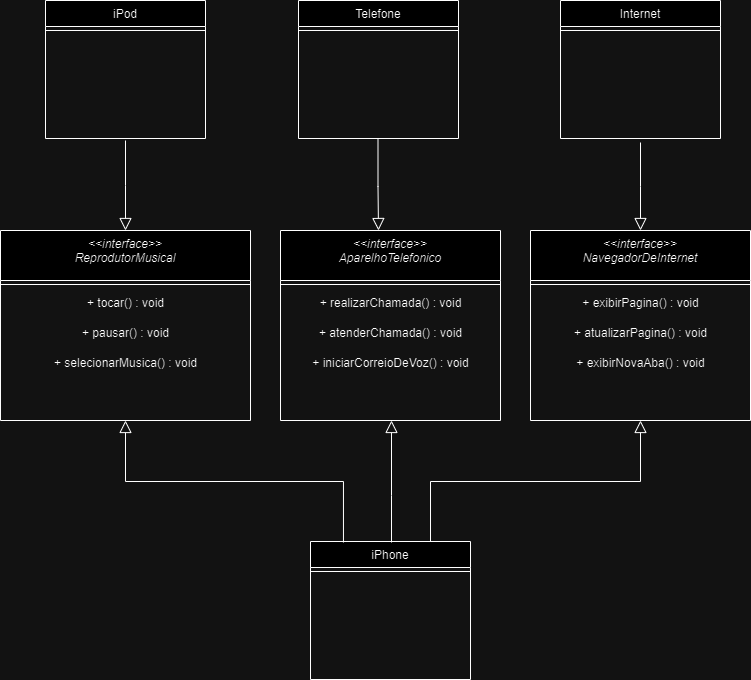

The diagram above was exported from draw.io. Its source (the exported page's mxGraphModel, read from the mxfile embedded in the PNG):
<mxGraphModel dx="804" dy="423" grid="1" gridSize="10" guides="1" tooltips="1" connect="1" arrows="1" fold="1" page="1" pageScale="1" pageWidth="827" pageHeight="1169" math="0" shadow="0">
  <root>
    <mxCell id="WIyWlLk6GJQsqaUBKTNV-0" />
    <mxCell id="WIyWlLk6GJQsqaUBKTNV-1" parent="WIyWlLk6GJQsqaUBKTNV-0" />
    <mxCell id="zkfFHV4jXpPFQw0GAbJ--0" value="&lt;&lt;interface&gt;&gt;&#10;ReprodutorMusical" style="swimlane;fontStyle=2;align=center;verticalAlign=top;childLayout=stackLayout;horizontal=1;startSize=50;horizontalStack=0;resizeParent=1;resizeLast=0;collapsible=1;marginBottom=0;rounded=0;shadow=0;strokeWidth=1;" parent="WIyWlLk6GJQsqaUBKTNV-1" vertex="1">
      <mxGeometry x="36" y="268" width="250" height="190" as="geometry">
        <mxRectangle x="230" y="140" width="160" height="26" as="alternateBounds" />
      </mxGeometry>
    </mxCell>
    <mxCell id="zkfFHV4jXpPFQw0GAbJ--4" value="" style="line;html=1;strokeWidth=1;align=left;verticalAlign=middle;spacingTop=-1;spacingLeft=3;spacingRight=3;rotatable=0;labelPosition=right;points=[];portConstraint=eastwest;" parent="zkfFHV4jXpPFQw0GAbJ--0" vertex="1">
      <mxGeometry y="50" width="250" height="8" as="geometry" />
    </mxCell>
    <mxCell id="obNIJX-6i7eHL-ShZfBl-5" value="+ tocar() : void" style="text;html=1;align=center;verticalAlign=middle;resizable=0;points=[];autosize=1;strokeColor=none;fillColor=none;" parent="zkfFHV4jXpPFQw0GAbJ--0" vertex="1">
      <mxGeometry y="58" width="250" height="30" as="geometry" />
    </mxCell>
    <mxCell id="obNIJX-6i7eHL-ShZfBl-6" value="+ pausar() : void" style="text;html=1;align=center;verticalAlign=middle;resizable=0;points=[];autosize=1;strokeColor=none;fillColor=none;" parent="zkfFHV4jXpPFQw0GAbJ--0" vertex="1">
      <mxGeometry y="88" width="250" height="30" as="geometry" />
    </mxCell>
    <mxCell id="obNIJX-6i7eHL-ShZfBl-7" value="+ selecionarMusica() : void" style="text;html=1;align=center;verticalAlign=middle;resizable=0;points=[];autosize=1;strokeColor=none;fillColor=none;" parent="zkfFHV4jXpPFQw0GAbJ--0" vertex="1">
      <mxGeometry y="118" width="250" height="30" as="geometry" />
    </mxCell>
    <mxCell id="zkfFHV4jXpPFQw0GAbJ--6" value="iPod" style="swimlane;fontStyle=0;align=center;verticalAlign=top;childLayout=stackLayout;horizontal=1;startSize=26;horizontalStack=0;resizeParent=1;resizeLast=0;collapsible=1;marginBottom=0;rounded=0;shadow=0;strokeWidth=1;" parent="WIyWlLk6GJQsqaUBKTNV-1" vertex="1">
      <mxGeometry x="81" y="38" width="160" height="138" as="geometry">
        <mxRectangle x="130" y="380" width="160" height="26" as="alternateBounds" />
      </mxGeometry>
    </mxCell>
    <mxCell id="zkfFHV4jXpPFQw0GAbJ--9" value="" style="line;html=1;strokeWidth=1;align=left;verticalAlign=middle;spacingTop=-1;spacingLeft=3;spacingRight=3;rotatable=0;labelPosition=right;points=[];portConstraint=eastwest;" parent="zkfFHV4jXpPFQw0GAbJ--6" vertex="1">
      <mxGeometry y="26" width="160" height="8" as="geometry" />
    </mxCell>
    <mxCell id="zkfFHV4jXpPFQw0GAbJ--12" value="" style="endArrow=block;endSize=10;endFill=0;shadow=0;strokeWidth=1;rounded=0;edgeStyle=elbowEdgeStyle;elbow=vertical;" parent="WIyWlLk6GJQsqaUBKTNV-1" target="zkfFHV4jXpPFQw0GAbJ--0" edge="1">
      <mxGeometry width="160" relative="1" as="geometry">
        <mxPoint x="161" y="178" as="sourcePoint" />
        <mxPoint x="200" y="-88" as="targetPoint" />
      </mxGeometry>
    </mxCell>
    <mxCell id="obNIJX-6i7eHL-ShZfBl-8" value="&lt;&lt;interface&gt;&gt;&#10;AparelhoTelefonico" style="swimlane;fontStyle=2;align=center;verticalAlign=top;childLayout=stackLayout;horizontal=1;startSize=50;horizontalStack=0;resizeParent=1;resizeLast=0;collapsible=1;marginBottom=0;rounded=0;shadow=0;strokeWidth=1;" parent="WIyWlLk6GJQsqaUBKTNV-1" vertex="1">
      <mxGeometry x="316" y="268" width="220" height="190" as="geometry">
        <mxRectangle x="230" y="140" width="160" height="26" as="alternateBounds" />
      </mxGeometry>
    </mxCell>
    <mxCell id="obNIJX-6i7eHL-ShZfBl-9" value="" style="line;html=1;strokeWidth=1;align=left;verticalAlign=middle;spacingTop=-1;spacingLeft=3;spacingRight=3;rotatable=0;labelPosition=right;points=[];portConstraint=eastwest;" parent="obNIJX-6i7eHL-ShZfBl-8" vertex="1">
      <mxGeometry y="50" width="220" height="8" as="geometry" />
    </mxCell>
    <mxCell id="obNIJX-6i7eHL-ShZfBl-10" value="+ realizarChamada() : void" style="text;html=1;align=center;verticalAlign=middle;resizable=0;points=[];autosize=1;strokeColor=none;fillColor=none;" parent="obNIJX-6i7eHL-ShZfBl-8" vertex="1">
      <mxGeometry y="58" width="220" height="30" as="geometry" />
    </mxCell>
    <mxCell id="obNIJX-6i7eHL-ShZfBl-11" value="+ atenderChamada() : void" style="text;html=1;align=center;verticalAlign=middle;resizable=0;points=[];autosize=1;strokeColor=none;fillColor=none;" parent="obNIJX-6i7eHL-ShZfBl-8" vertex="1">
      <mxGeometry y="88" width="220" height="30" as="geometry" />
    </mxCell>
    <mxCell id="obNIJX-6i7eHL-ShZfBl-12" value="+ iniciarCorreioDeVoz() : void" style="text;html=1;align=center;verticalAlign=middle;resizable=0;points=[];autosize=1;strokeColor=none;fillColor=none;" parent="obNIJX-6i7eHL-ShZfBl-8" vertex="1">
      <mxGeometry y="118" width="220" height="30" as="geometry" />
    </mxCell>
    <mxCell id="obNIJX-6i7eHL-ShZfBl-14" value="&lt;&lt;interface&gt;&gt;&#10;NavegadorDeInternet" style="swimlane;fontStyle=2;align=center;verticalAlign=top;childLayout=stackLayout;horizontal=1;startSize=50;horizontalStack=0;resizeParent=1;resizeLast=0;collapsible=1;marginBottom=0;rounded=0;shadow=0;strokeWidth=1;" parent="WIyWlLk6GJQsqaUBKTNV-1" vertex="1">
      <mxGeometry x="566" y="268" width="220" height="190" as="geometry">
        <mxRectangle x="230" y="140" width="160" height="26" as="alternateBounds" />
      </mxGeometry>
    </mxCell>
    <mxCell id="obNIJX-6i7eHL-ShZfBl-15" value="" style="line;html=1;strokeWidth=1;align=left;verticalAlign=middle;spacingTop=-1;spacingLeft=3;spacingRight=3;rotatable=0;labelPosition=right;points=[];portConstraint=eastwest;" parent="obNIJX-6i7eHL-ShZfBl-14" vertex="1">
      <mxGeometry y="50" width="220" height="8" as="geometry" />
    </mxCell>
    <mxCell id="obNIJX-6i7eHL-ShZfBl-16" value="+ exibirPagina() : void" style="text;html=1;align=center;verticalAlign=middle;resizable=0;points=[];autosize=1;strokeColor=none;fillColor=none;" parent="obNIJX-6i7eHL-ShZfBl-14" vertex="1">
      <mxGeometry y="58" width="220" height="30" as="geometry" />
    </mxCell>
    <mxCell id="obNIJX-6i7eHL-ShZfBl-17" value="+ atualizarPagina() : void" style="text;html=1;align=center;verticalAlign=middle;resizable=0;points=[];autosize=1;strokeColor=none;fillColor=none;" parent="obNIJX-6i7eHL-ShZfBl-14" vertex="1">
      <mxGeometry y="88" width="220" height="30" as="geometry" />
    </mxCell>
    <mxCell id="obNIJX-6i7eHL-ShZfBl-18" value="+ exibirNovaAba() : void" style="text;html=1;align=center;verticalAlign=middle;resizable=0;points=[];autosize=1;strokeColor=none;fillColor=none;" parent="obNIJX-6i7eHL-ShZfBl-14" vertex="1">
      <mxGeometry y="118" width="220" height="30" as="geometry" />
    </mxCell>
    <mxCell id="obNIJX-6i7eHL-ShZfBl-19" value="Telefone" style="swimlane;fontStyle=0;align=center;verticalAlign=top;childLayout=stackLayout;horizontal=1;startSize=26;horizontalStack=0;resizeParent=1;resizeLast=0;collapsible=1;marginBottom=0;rounded=0;shadow=0;strokeWidth=1;" parent="WIyWlLk6GJQsqaUBKTNV-1" vertex="1">
      <mxGeometry x="334" y="38" width="160" height="138" as="geometry">
        <mxRectangle x="130" y="380" width="160" height="26" as="alternateBounds" />
      </mxGeometry>
    </mxCell>
    <mxCell id="obNIJX-6i7eHL-ShZfBl-22" value="" style="line;html=1;strokeWidth=1;align=left;verticalAlign=middle;spacingTop=-1;spacingLeft=3;spacingRight=3;rotatable=0;labelPosition=right;points=[];portConstraint=eastwest;" parent="obNIJX-6i7eHL-ShZfBl-19" vertex="1">
      <mxGeometry y="26" width="160" height="8" as="geometry" />
    </mxCell>
    <mxCell id="obNIJX-6i7eHL-ShZfBl-25" value="Internet" style="swimlane;fontStyle=0;align=center;verticalAlign=top;childLayout=stackLayout;horizontal=1;startSize=26;horizontalStack=0;resizeParent=1;resizeLast=0;collapsible=1;marginBottom=0;rounded=0;shadow=0;strokeWidth=1;" parent="WIyWlLk6GJQsqaUBKTNV-1" vertex="1">
      <mxGeometry x="596" y="38" width="160" height="138" as="geometry">
        <mxRectangle x="130" y="380" width="160" height="26" as="alternateBounds" />
      </mxGeometry>
    </mxCell>
    <mxCell id="obNIJX-6i7eHL-ShZfBl-28" value="" style="line;html=1;strokeWidth=1;align=left;verticalAlign=middle;spacingTop=-1;spacingLeft=3;spacingRight=3;rotatable=0;labelPosition=right;points=[];portConstraint=eastwest;" parent="obNIJX-6i7eHL-ShZfBl-25" vertex="1">
      <mxGeometry y="26" width="160" height="8" as="geometry" />
    </mxCell>
    <mxCell id="obNIJX-6i7eHL-ShZfBl-31" value="" style="endArrow=block;endSize=10;endFill=0;shadow=0;strokeWidth=1;rounded=0;edgeStyle=elbowEdgeStyle;elbow=vertical;exitX=0.531;exitY=1.154;exitDx=0;exitDy=0;exitPerimeter=0;" parent="WIyWlLk6GJQsqaUBKTNV-1" edge="1">
      <mxGeometry width="160" relative="1" as="geometry">
        <mxPoint x="413.50000000000006" y="176.00400000000002" as="sourcePoint" />
        <mxPoint x="414" y="268" as="targetPoint" />
        <Array as="points">
          <mxPoint x="413.54" y="224" />
        </Array>
      </mxGeometry>
    </mxCell>
    <mxCell id="obNIJX-6i7eHL-ShZfBl-32" value="" style="endArrow=block;endSize=10;endFill=0;shadow=0;strokeWidth=1;rounded=0;edgeStyle=elbowEdgeStyle;elbow=vertical;" parent="WIyWlLk6GJQsqaUBKTNV-1" target="obNIJX-6i7eHL-ShZfBl-14" edge="1">
      <mxGeometry width="160" relative="1" as="geometry">
        <mxPoint x="676" y="180" as="sourcePoint" />
        <mxPoint x="675.5" y="-81" as="targetPoint" />
      </mxGeometry>
    </mxCell>
    <mxCell id="obNIJX-6i7eHL-ShZfBl-57" value="iPhone" style="swimlane;fontStyle=0;align=center;verticalAlign=top;childLayout=stackLayout;horizontal=1;startSize=26;horizontalStack=0;resizeParent=1;resizeLast=0;collapsible=1;marginBottom=0;rounded=0;shadow=0;strokeWidth=1;" parent="WIyWlLk6GJQsqaUBKTNV-1" vertex="1">
      <mxGeometry x="346" y="579" width="160" height="138" as="geometry">
        <mxRectangle x="130" y="380" width="160" height="26" as="alternateBounds" />
      </mxGeometry>
    </mxCell>
    <mxCell id="obNIJX-6i7eHL-ShZfBl-60" value="" style="line;html=1;strokeWidth=1;align=left;verticalAlign=middle;spacingTop=-1;spacingLeft=3;spacingRight=3;rotatable=0;labelPosition=right;points=[];portConstraint=eastwest;" parent="obNIJX-6i7eHL-ShZfBl-57" vertex="1">
      <mxGeometry y="26" width="160" height="8" as="geometry" />
    </mxCell>
    <mxCell id="obNIJX-6i7eHL-ShZfBl-64" value="" style="endArrow=block;endSize=10;endFill=0;shadow=0;strokeWidth=1;rounded=0;edgeStyle=elbowEdgeStyle;elbow=vertical;entryX=0.5;entryY=1;entryDx=0;entryDy=0;exitX=0.206;exitY=0.007;exitDx=0;exitDy=0;exitPerimeter=0;" parent="WIyWlLk6GJQsqaUBKTNV-1" source="obNIJX-6i7eHL-ShZfBl-57" target="zkfFHV4jXpPFQw0GAbJ--0" edge="1">
      <mxGeometry width="160" relative="1" as="geometry">
        <mxPoint x="410" y="570" as="sourcePoint" />
        <mxPoint x="160" y="470" as="targetPoint" />
      </mxGeometry>
    </mxCell>
    <mxCell id="obNIJX-6i7eHL-ShZfBl-65" value="" style="endArrow=block;endSize=10;endFill=0;shadow=0;strokeWidth=1;rounded=0;edgeStyle=elbowEdgeStyle;elbow=vertical;" parent="WIyWlLk6GJQsqaUBKTNV-1" edge="1">
      <mxGeometry width="160" relative="1" as="geometry">
        <mxPoint x="427" y="580" as="sourcePoint" />
        <mxPoint x="427" y="458" as="targetPoint" />
        <Array as="points">
          <mxPoint x="436" y="533" />
        </Array>
      </mxGeometry>
    </mxCell>
    <mxCell id="obNIJX-6i7eHL-ShZfBl-66" value="" style="endArrow=block;endSize=10;endFill=0;shadow=0;strokeWidth=1;rounded=0;edgeStyle=elbowEdgeStyle;elbow=vertical;exitX=0.75;exitY=0;exitDx=0;exitDy=0;entryX=0.5;entryY=1;entryDx=0;entryDy=0;" parent="WIyWlLk6GJQsqaUBKTNV-1" source="obNIJX-6i7eHL-ShZfBl-57" target="obNIJX-6i7eHL-ShZfBl-14" edge="1">
      <mxGeometry width="160" relative="1" as="geometry">
        <mxPoint x="389" y="590" as="sourcePoint" />
        <mxPoint x="690" y="460" as="targetPoint" />
      </mxGeometry>
    </mxCell>
  </root>
</mxGraphModel>